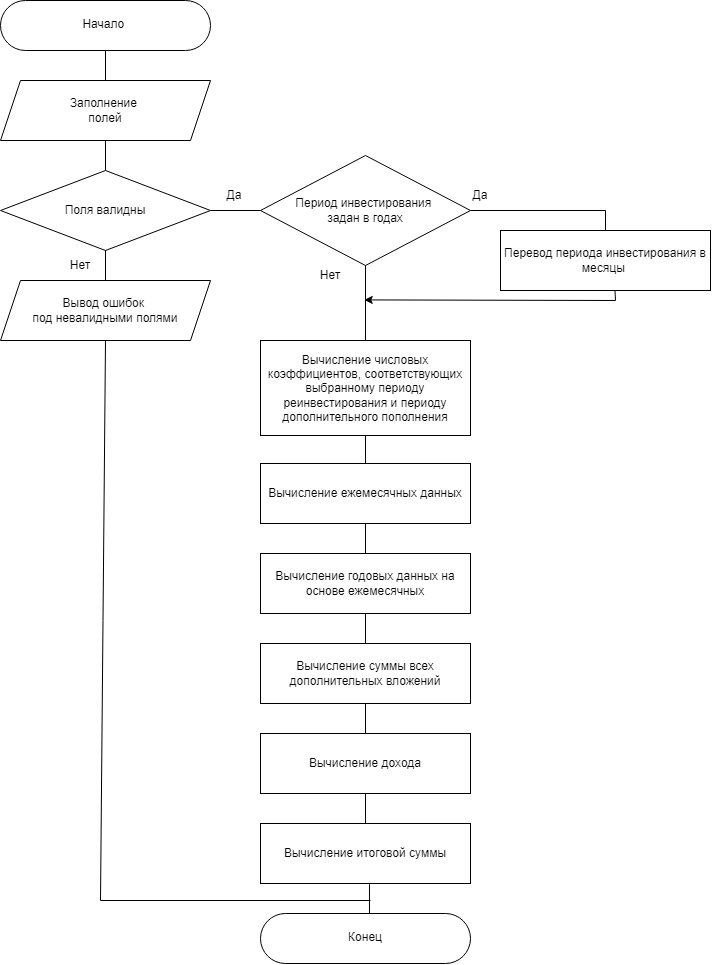

The diagram above was exported from draw.io. Its source (the exported page's mxGraphModel, read from the mxfile embedded in the PNG):
<mxGraphModel dx="1780" dy="930" grid="1" gridSize="10" guides="1" tooltips="1" connect="1" arrows="1" fold="1" page="1" pageScale="1" pageWidth="827" pageHeight="1169" math="0" shadow="0">
  <root>
    <mxCell id="0" />
    <mxCell id="1" parent="0" />
    <mxCell id="3E6Y3QEfq4ClXKRZ9mTM-2" value="Заполнение&amp;nbsp;&lt;div&gt;полей&lt;/div&gt;" style="shape=parallelogram;perimeter=parallelogramPerimeter;whiteSpace=wrap;html=1;fixedSize=1;" parent="1" vertex="1">
      <mxGeometry x="90" y="120" width="210" height="60" as="geometry" />
    </mxCell>
    <mxCell id="3E6Y3QEfq4ClXKRZ9mTM-3" value="Поля валидны" style="rhombus;whiteSpace=wrap;html=1;" parent="1" vertex="1">
      <mxGeometry x="90" y="210" width="210" height="80" as="geometry" />
    </mxCell>
    <mxCell id="3E6Y3QEfq4ClXKRZ9mTM-4" value="" style="endArrow=none;html=1;rounded=0;entryX=0.5;entryY=1;entryDx=0;entryDy=0;exitX=0.5;exitY=0;exitDx=0;exitDy=0;" parent="1" source="3E6Y3QEfq4ClXKRZ9mTM-2" target="C9cPLAWH6p_kqMKFaHeZ-28" edge="1">
      <mxGeometry width="50" height="50" relative="1" as="geometry">
        <mxPoint x="210" y="110" as="sourcePoint" />
        <mxPoint x="195" y="90" as="targetPoint" />
      </mxGeometry>
    </mxCell>
    <mxCell id="3E6Y3QEfq4ClXKRZ9mTM-6" value="" style="endArrow=none;html=1;rounded=0;exitX=0.5;exitY=0;exitDx=0;exitDy=0;entryX=0.5;entryY=1;entryDx=0;entryDy=0;" parent="1" source="3E6Y3QEfq4ClXKRZ9mTM-3" target="3E6Y3QEfq4ClXKRZ9mTM-2" edge="1">
      <mxGeometry width="50" height="50" relative="1" as="geometry">
        <mxPoint x="270" y="210" as="sourcePoint" />
        <mxPoint x="320" y="160" as="targetPoint" />
      </mxGeometry>
    </mxCell>
    <mxCell id="3E6Y3QEfq4ClXKRZ9mTM-9" value="" style="endArrow=none;html=1;rounded=0;exitX=0.5;exitY=1;exitDx=0;exitDy=0;entryX=0.5;entryY=0;entryDx=0;entryDy=0;" parent="1" source="3E6Y3QEfq4ClXKRZ9mTM-3" target="C9cPLAWH6p_kqMKFaHeZ-10" edge="1">
      <mxGeometry width="50" height="50" relative="1" as="geometry">
        <mxPoint x="270" y="230" as="sourcePoint" />
        <mxPoint x="340" y="250" as="targetPoint" />
      </mxGeometry>
    </mxCell>
    <mxCell id="3E6Y3QEfq4ClXKRZ9mTM-10" value="Нет" style="text;html=1;align=center;verticalAlign=middle;whiteSpace=wrap;rounded=0;" parent="1" vertex="1">
      <mxGeometry x="140" y="290" width="60" height="30" as="geometry" />
    </mxCell>
    <mxCell id="3E6Y3QEfq4ClXKRZ9mTM-13" value="Да" style="text;html=1;align=center;verticalAlign=middle;whiteSpace=wrap;rounded=0;" parent="1" vertex="1">
      <mxGeometry x="294" y="220" width="60" height="30" as="geometry" />
    </mxCell>
    <mxCell id="C9cPLAWH6p_kqMKFaHeZ-1" value="Период инвестирования&amp;nbsp;&lt;div&gt;задан в годах&lt;/div&gt;" style="rhombus;whiteSpace=wrap;html=1;" parent="1" vertex="1">
      <mxGeometry x="350" y="195" width="210" height="110" as="geometry" />
    </mxCell>
    <mxCell id="C9cPLAWH6p_kqMKFaHeZ-3" value="Перевод периода инвестирования в месяцы&amp;nbsp;" style="rounded=0;whiteSpace=wrap;html=1;" parent="1" vertex="1">
      <mxGeometry x="590" y="270" width="210" height="60" as="geometry" />
    </mxCell>
    <mxCell id="C9cPLAWH6p_kqMKFaHeZ-5" value="Нет" style="text;html=1;align=center;verticalAlign=middle;whiteSpace=wrap;rounded=0;" parent="1" vertex="1">
      <mxGeometry x="390" y="300" width="60" height="30" as="geometry" />
    </mxCell>
    <mxCell id="C9cPLAWH6p_kqMKFaHeZ-6" value="Да" style="text;html=1;align=center;verticalAlign=middle;whiteSpace=wrap;rounded=0;" parent="1" vertex="1">
      <mxGeometry x="540" y="220" width="60" height="30" as="geometry" />
    </mxCell>
    <mxCell id="C9cPLAWH6p_kqMKFaHeZ-7" value="Вычисление числовых коэффициентов, соответствующих выбранному периоду реинвестирования и периоду дополнительного пополнения" style="rounded=0;whiteSpace=wrap;html=1;" parent="1" vertex="1">
      <mxGeometry x="350" y="380" width="210" height="95" as="geometry" />
    </mxCell>
    <mxCell id="C9cPLAWH6p_kqMKFaHeZ-8" value="Вычисление ежемесячных данных" style="rounded=0;whiteSpace=wrap;html=1;" parent="1" vertex="1">
      <mxGeometry x="350" y="503" width="210" height="60" as="geometry" />
    </mxCell>
    <mxCell id="C9cPLAWH6p_kqMKFaHeZ-10" value="Вывод ошибок&amp;nbsp;&lt;div&gt;под невалидными полями&lt;/div&gt;" style="shape=parallelogram;perimeter=parallelogramPerimeter;whiteSpace=wrap;html=1;fixedSize=1;" parent="1" vertex="1">
      <mxGeometry x="90" y="320" width="210" height="60" as="geometry" />
    </mxCell>
    <mxCell id="C9cPLAWH6p_kqMKFaHeZ-14" value="" style="endArrow=none;html=1;rounded=0;exitX=0.5;exitY=0;exitDx=0;exitDy=0;entryX=0.5;entryY=1;entryDx=0;entryDy=0;" parent="1" source="C9cPLAWH6p_kqMKFaHeZ-8" target="C9cPLAWH6p_kqMKFaHeZ-7" edge="1">
      <mxGeometry width="50" height="50" relative="1" as="geometry">
        <mxPoint x="465" y="390" as="sourcePoint" />
        <mxPoint x="465" y="363" as="targetPoint" />
      </mxGeometry>
    </mxCell>
    <mxCell id="C9cPLAWH6p_kqMKFaHeZ-15" value="Вычисление годовых данных на основе ежемесячных" style="rounded=0;whiteSpace=wrap;html=1;" parent="1" vertex="1">
      <mxGeometry x="350" y="593" width="210" height="60" as="geometry" />
    </mxCell>
    <mxCell id="C9cPLAWH6p_kqMKFaHeZ-16" value="" style="endArrow=none;html=1;rounded=0;exitX=0.5;exitY=0;exitDx=0;exitDy=0;entryX=0.5;entryY=1;entryDx=0;entryDy=0;" parent="1" source="C9cPLAWH6p_kqMKFaHeZ-15" target="C9cPLAWH6p_kqMKFaHeZ-8" edge="1">
      <mxGeometry width="50" height="50" relative="1" as="geometry">
        <mxPoint x="465" y="513" as="sourcePoint" />
        <mxPoint x="465" y="485" as="targetPoint" />
      </mxGeometry>
    </mxCell>
    <mxCell id="C9cPLAWH6p_kqMKFaHeZ-17" value="Вычисление суммы всех дополнительных вложений" style="rounded=0;whiteSpace=wrap;html=1;" parent="1" vertex="1">
      <mxGeometry x="350" y="683" width="210" height="60" as="geometry" />
    </mxCell>
    <mxCell id="C9cPLAWH6p_kqMKFaHeZ-18" value="" style="endArrow=none;html=1;rounded=0;exitX=0.5;exitY=0;exitDx=0;exitDy=0;entryX=0.5;entryY=1;entryDx=0;entryDy=0;" parent="1" source="C9cPLAWH6p_kqMKFaHeZ-17" target="C9cPLAWH6p_kqMKFaHeZ-15" edge="1">
      <mxGeometry width="50" height="50" relative="1" as="geometry">
        <mxPoint x="465" y="603" as="sourcePoint" />
        <mxPoint x="465" y="573" as="targetPoint" />
      </mxGeometry>
    </mxCell>
    <mxCell id="C9cPLAWH6p_kqMKFaHeZ-20" value="Вычисление дохода" style="rounded=0;whiteSpace=wrap;html=1;" parent="1" vertex="1">
      <mxGeometry x="350" y="773" width="210" height="60" as="geometry" />
    </mxCell>
    <mxCell id="C9cPLAWH6p_kqMKFaHeZ-21" value="" style="endArrow=none;html=1;rounded=0;exitX=0.5;exitY=0;exitDx=0;exitDy=0;entryX=0.5;entryY=1;entryDx=0;entryDy=0;" parent="1" source="C9cPLAWH6p_kqMKFaHeZ-20" target="C9cPLAWH6p_kqMKFaHeZ-17" edge="1">
      <mxGeometry width="50" height="50" relative="1" as="geometry">
        <mxPoint x="625" y="753" as="sourcePoint" />
        <mxPoint x="615" y="803" as="targetPoint" />
      </mxGeometry>
    </mxCell>
    <mxCell id="C9cPLAWH6p_kqMKFaHeZ-22" value="Вычисление итоговой суммы" style="rounded=0;whiteSpace=wrap;html=1;" parent="1" vertex="1">
      <mxGeometry x="350" y="863" width="210" height="60" as="geometry" />
    </mxCell>
    <mxCell id="C9cPLAWH6p_kqMKFaHeZ-23" value="" style="endArrow=none;html=1;rounded=0;exitX=0.5;exitY=0;exitDx=0;exitDy=0;entryX=0.5;entryY=1;entryDx=0;entryDy=0;" parent="1" source="C9cPLAWH6p_kqMKFaHeZ-22" target="C9cPLAWH6p_kqMKFaHeZ-20" edge="1">
      <mxGeometry width="50" height="50" relative="1" as="geometry">
        <mxPoint x="701" y="780" as="sourcePoint" />
        <mxPoint x="701" y="750" as="targetPoint" />
      </mxGeometry>
    </mxCell>
    <mxCell id="C9cPLAWH6p_kqMKFaHeZ-26" value="" style="endArrow=none;html=1;rounded=0;entryX=0.519;entryY=1.013;entryDx=0;entryDy=0;entryPerimeter=0;exitX=0.519;exitY=0.02;exitDx=0;exitDy=0;exitPerimeter=0;" parent="1" source="C9cPLAWH6p_kqMKFaHeZ-27" target="C9cPLAWH6p_kqMKFaHeZ-22" edge="1">
      <mxGeometry width="50" height="50" relative="1" as="geometry">
        <mxPoint x="459" y="950" as="sourcePoint" />
        <mxPoint x="454" y="830" as="targetPoint" />
      </mxGeometry>
    </mxCell>
    <mxCell id="C9cPLAWH6p_kqMKFaHeZ-27" value="&lt;div style=&quot;&quot;&gt;&lt;span style=&quot;background-color: initial;&quot;&gt;&amp;nbsp; &amp;nbsp; &amp;nbsp; &amp;nbsp; &amp;nbsp;Конец&lt;/span&gt;&lt;/div&gt;" style="html=1;align=center;verticalAlign=top;rounded=1;absoluteArcSize=1;arcSize=50;dashed=0;spacingTop=10;spacingRight=30;whiteSpace=wrap;" parent="1" vertex="1">
      <mxGeometry x="350" y="953" width="210" height="50" as="geometry" />
    </mxCell>
    <mxCell id="C9cPLAWH6p_kqMKFaHeZ-28" value="&lt;div style=&quot;&quot;&gt;&amp;nbsp; &amp;nbsp; &amp;nbsp; &amp;nbsp; Начало&lt;/div&gt;" style="html=1;align=center;verticalAlign=top;rounded=1;absoluteArcSize=1;arcSize=50;dashed=0;spacingTop=10;spacingRight=30;whiteSpace=wrap;" parent="1" vertex="1">
      <mxGeometry x="90" y="40" width="210" height="50" as="geometry" />
    </mxCell>
    <mxCell id="s32ZUZtTC45ZSuaJaoDs-1" value="" style="endArrow=none;html=1;rounded=0;exitX=0;exitY=0.5;exitDx=0;exitDy=0;entryX=1;entryY=0.5;entryDx=0;entryDy=0;" parent="1" source="C9cPLAWH6p_kqMKFaHeZ-1" target="3E6Y3QEfq4ClXKRZ9mTM-3" edge="1">
      <mxGeometry width="50" height="50" relative="1" as="geometry">
        <mxPoint x="205" y="220" as="sourcePoint" />
        <mxPoint x="205" y="190" as="targetPoint" />
      </mxGeometry>
    </mxCell>
    <mxCell id="s32ZUZtTC45ZSuaJaoDs-3" value="" style="endArrow=none;html=1;rounded=0;exitX=0.5;exitY=0;exitDx=0;exitDy=0;entryX=1;entryY=0.5;entryDx=0;entryDy=0;" parent="1" source="C9cPLAWH6p_kqMKFaHeZ-3" target="C9cPLAWH6p_kqMKFaHeZ-1" edge="1">
      <mxGeometry width="50" height="50" relative="1" as="geometry">
        <mxPoint x="360" y="260" as="sourcePoint" />
        <mxPoint x="310" y="260" as="targetPoint" />
        <Array as="points">
          <mxPoint x="695" y="250" />
        </Array>
      </mxGeometry>
    </mxCell>
    <mxCell id="6WWT0xn9lyPc3zHbPSzF-1" value="" style="endArrow=none;html=1;rounded=0;exitX=0.5;exitY=0;exitDx=0;exitDy=0;entryX=0.5;entryY=1;entryDx=0;entryDy=0;" edge="1" parent="1" source="C9cPLAWH6p_kqMKFaHeZ-7" target="C9cPLAWH6p_kqMKFaHeZ-1">
      <mxGeometry width="50" height="50" relative="1" as="geometry">
        <mxPoint x="705" y="300" as="sourcePoint" />
        <mxPoint x="570" y="260" as="targetPoint" />
        <Array as="points" />
      </mxGeometry>
    </mxCell>
    <mxCell id="6WWT0xn9lyPc3zHbPSzF-6" value="" style="endArrow=classic;html=1;rounded=0;entryX=1.124;entryY=0.314;entryDx=0;entryDy=0;entryPerimeter=0;exitX=0.545;exitY=0.995;exitDx=0;exitDy=0;exitPerimeter=0;" edge="1" parent="1" source="C9cPLAWH6p_kqMKFaHeZ-3">
      <mxGeometry width="50" height="50" relative="1" as="geometry">
        <mxPoint x="704" y="329" as="sourcePoint" />
        <mxPoint x="453.72" y="339.41999999999996" as="targetPoint" />
        <Array as="points">
          <mxPoint x="705" y="340" />
        </Array>
      </mxGeometry>
    </mxCell>
    <mxCell id="6WWT0xn9lyPc3zHbPSzF-16" value="" style="endArrow=none;html=1;rounded=0;entryX=0.5;entryY=1;entryDx=0;entryDy=0;" edge="1" parent="1" target="C9cPLAWH6p_kqMKFaHeZ-10">
      <mxGeometry width="50" height="50" relative="1" as="geometry">
        <mxPoint x="460" y="940" as="sourcePoint" />
        <mxPoint x="220" y="500" as="targetPoint" />
        <Array as="points">
          <mxPoint x="190" y="940" />
        </Array>
      </mxGeometry>
    </mxCell>
  </root>
</mxGraphModel>